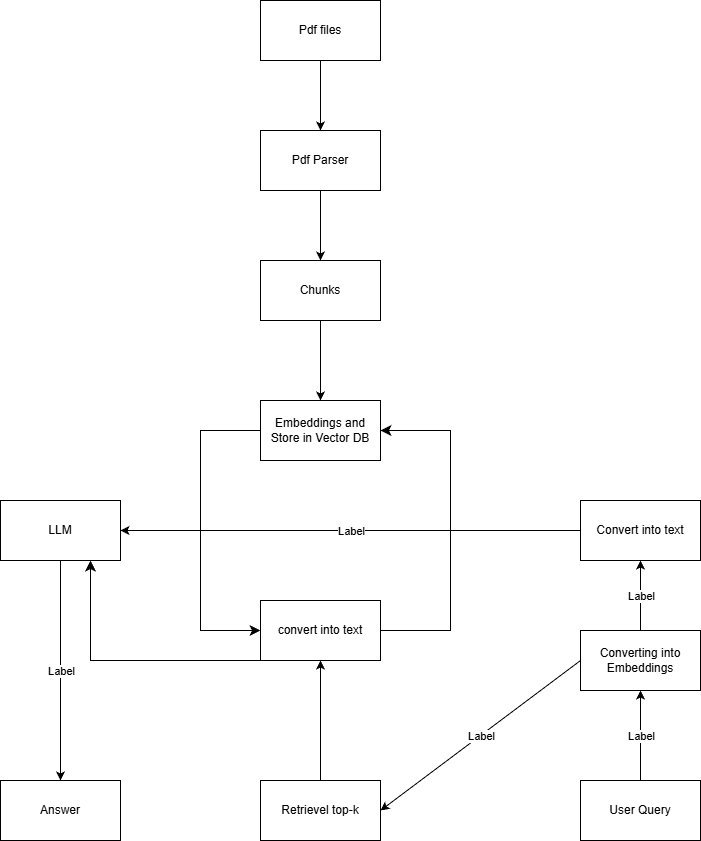

The diagram above was exported from draw.io. Its source (the exported page's mxGraphModel, read from the mxfile embedded in the PNG):
<mxGraphModel dx="838" dy="1668" grid="1" gridSize="10" guides="1" tooltips="1" connect="1" arrows="1" fold="1" page="1" pageScale="1" pageWidth="850" pageHeight="1100" math="0" shadow="0">
  <root>
    <mxCell id="0" />
    <mxCell id="1" parent="0" />
    <mxCell id="38" style="edgeStyle=none;html=1;exitX=0.5;exitY=1;exitDx=0;exitDy=0;entryX=0.5;entryY=0;entryDx=0;entryDy=0;" edge="1" parent="1" source="2" target="5">
      <mxGeometry relative="1" as="geometry" />
    </mxCell>
    <mxCell id="2" value="Pdf files" style="rounded=0;whiteSpace=wrap;html=1;" vertex="1" parent="1">
      <mxGeometry x="390" y="-20" width="120" height="60" as="geometry" />
    </mxCell>
    <mxCell id="39" style="edgeStyle=none;html=1;exitX=0.5;exitY=1;exitDx=0;exitDy=0;" edge="1" parent="1" source="5" target="6">
      <mxGeometry relative="1" as="geometry" />
    </mxCell>
    <mxCell id="5" value="Pdf Parser" style="rounded=0;whiteSpace=wrap;html=1;" vertex="1" parent="1">
      <mxGeometry x="390" y="110" width="120" height="60" as="geometry" />
    </mxCell>
    <mxCell id="40" style="edgeStyle=none;html=1;exitX=0.5;exitY=1;exitDx=0;exitDy=0;" edge="1" parent="1" source="6" target="9">
      <mxGeometry relative="1" as="geometry" />
    </mxCell>
    <mxCell id="6" value="Chunks" style="rounded=0;whiteSpace=wrap;html=1;" vertex="1" parent="1">
      <mxGeometry x="390" y="240" width="120" height="60" as="geometry" />
    </mxCell>
    <mxCell id="9" value="Embeddings and Store in Vector DB" style="rounded=0;whiteSpace=wrap;html=1;" vertex="1" parent="1">
      <mxGeometry x="390" y="380" width="120" height="60" as="geometry" />
    </mxCell>
    <mxCell id="12" value="LLM" style="rounded=0;whiteSpace=wrap;html=1;" vertex="1" parent="1">
      <mxGeometry x="130" y="480" width="120" height="60" as="geometry" />
    </mxCell>
    <mxCell id="15" value="Convert into text" style="rounded=0;whiteSpace=wrap;html=1;" vertex="1" parent="1">
      <mxGeometry x="710" y="480" width="120" height="60" as="geometry" />
    </mxCell>
    <mxCell id="16" value="Converting into Embeddings" style="rounded=0;whiteSpace=wrap;html=1;" vertex="1" parent="1">
      <mxGeometry x="710" y="610" width="120" height="60" as="geometry" />
    </mxCell>
    <mxCell id="17" value="User Query" style="rounded=0;whiteSpace=wrap;html=1;" vertex="1" parent="1">
      <mxGeometry x="710" y="760" width="120" height="60" as="geometry" />
    </mxCell>
    <mxCell id="18" value="" style="endArrow=classic;html=1;exitX=0.5;exitY=0;exitDx=0;exitDy=0;entryX=0.5;entryY=1;entryDx=0;entryDy=0;" edge="1" parent="1" source="17" target="16">
      <mxGeometry relative="1" as="geometry">
        <mxPoint x="420" y="650" as="sourcePoint" />
        <mxPoint x="520" y="650" as="targetPoint" />
      </mxGeometry>
    </mxCell>
    <mxCell id="19" value="Label" style="edgeLabel;resizable=0;html=1;align=center;verticalAlign=middle;" connectable="0" vertex="1" parent="18">
      <mxGeometry relative="1" as="geometry" />
    </mxCell>
    <mxCell id="20" value="" style="endArrow=classic;html=1;exitX=0.5;exitY=0;exitDx=0;exitDy=0;entryX=0.5;entryY=1;entryDx=0;entryDy=0;" edge="1" parent="1" source="16" target="15">
      <mxGeometry relative="1" as="geometry">
        <mxPoint x="420" y="640" as="sourcePoint" />
        <mxPoint x="520" y="640" as="targetPoint" />
      </mxGeometry>
    </mxCell>
    <mxCell id="21" value="Label" style="edgeLabel;resizable=0;html=1;align=center;verticalAlign=middle;" connectable="0" vertex="1" parent="20">
      <mxGeometry relative="1" as="geometry" />
    </mxCell>
    <mxCell id="43" style="edgeStyle=none;html=1;exitX=0.5;exitY=0;exitDx=0;exitDy=0;entryX=0.5;entryY=1;entryDx=0;entryDy=0;" edge="1" parent="1" source="22" target="41">
      <mxGeometry relative="1" as="geometry" />
    </mxCell>
    <mxCell id="22" value="Retrievel top-k" style="rounded=0;whiteSpace=wrap;html=1;" vertex="1" parent="1">
      <mxGeometry x="390" y="760" width="120" height="60" as="geometry" />
    </mxCell>
    <mxCell id="23" value="" style="endArrow=classic;html=1;entryX=1;entryY=0.5;entryDx=0;entryDy=0;exitX=0;exitY=0.5;exitDx=0;exitDy=0;" edge="1" parent="1" source="16" target="22">
      <mxGeometry relative="1" as="geometry">
        <mxPoint x="590" y="600" as="sourcePoint" />
        <mxPoint x="520" y="600" as="targetPoint" />
      </mxGeometry>
    </mxCell>
    <mxCell id="24" value="Label" style="edgeLabel;resizable=0;html=1;align=center;verticalAlign=middle;" connectable="0" vertex="1" parent="23">
      <mxGeometry relative="1" as="geometry" />
    </mxCell>
    <mxCell id="25" value="" style="endArrow=classic;html=1;entryX=1;entryY=0.5;entryDx=0;entryDy=0;exitX=0;exitY=0.5;exitDx=0;exitDy=0;" edge="1" parent="1" source="15" target="12">
      <mxGeometry relative="1" as="geometry">
        <mxPoint x="550" y="510" as="sourcePoint" />
        <mxPoint x="520" y="490" as="targetPoint" />
      </mxGeometry>
    </mxCell>
    <mxCell id="26" value="Label" style="edgeLabel;resizable=0;html=1;align=center;verticalAlign=middle;" connectable="0" vertex="1" parent="25">
      <mxGeometry relative="1" as="geometry" />
    </mxCell>
    <mxCell id="32" value="Answer" style="rounded=0;whiteSpace=wrap;html=1;" vertex="1" parent="1">
      <mxGeometry x="130" y="760" width="120" height="60" as="geometry" />
    </mxCell>
    <mxCell id="33" value="" style="endArrow=classic;html=1;exitX=0.5;exitY=1;exitDx=0;exitDy=0;entryX=0.5;entryY=0;entryDx=0;entryDy=0;" edge="1" parent="1" source="12" target="32">
      <mxGeometry relative="1" as="geometry">
        <mxPoint x="420" y="600" as="sourcePoint" />
        <mxPoint x="520" y="600" as="targetPoint" />
      </mxGeometry>
    </mxCell>
    <mxCell id="34" value="Label" style="edgeLabel;resizable=0;html=1;align=center;verticalAlign=middle;" connectable="0" vertex="1" parent="33">
      <mxGeometry relative="1" as="geometry" />
    </mxCell>
    <mxCell id="41" value="convert into text" style="rounded=0;whiteSpace=wrap;html=1;" vertex="1" parent="1">
      <mxGeometry x="390" y="580" width="120" height="60" as="geometry" />
    </mxCell>
    <mxCell id="46" value="" style="edgeStyle=elbowEdgeStyle;elbow=horizontal;endArrow=classic;html=1;curved=0;rounded=0;endSize=8;startSize=8;exitX=1;exitY=0.5;exitDx=0;exitDy=0;entryX=1;entryY=0.5;entryDx=0;entryDy=0;" edge="1" parent="1" source="41" target="9">
      <mxGeometry width="50" height="50" relative="1" as="geometry">
        <mxPoint x="460" y="540" as="sourcePoint" />
        <mxPoint x="510" y="490" as="targetPoint" />
        <Array as="points">
          <mxPoint x="580" y="500" />
        </Array>
      </mxGeometry>
    </mxCell>
    <mxCell id="47" value="" style="edgeStyle=elbowEdgeStyle;elbow=horizontal;endArrow=classic;html=1;curved=0;rounded=0;endSize=8;startSize=8;exitX=0;exitY=0.5;exitDx=0;exitDy=0;entryX=0;entryY=0.5;entryDx=0;entryDy=0;" edge="1" parent="1" source="9" target="41">
      <mxGeometry width="50" height="50" relative="1" as="geometry">
        <mxPoint x="460" y="540" as="sourcePoint" />
        <mxPoint x="510" y="490" as="targetPoint" />
        <Array as="points">
          <mxPoint x="330" y="510" />
        </Array>
      </mxGeometry>
    </mxCell>
    <mxCell id="48" value="" style="edgeStyle=segmentEdgeStyle;endArrow=classic;html=1;curved=0;rounded=0;endSize=8;startSize=8;exitX=0;exitY=0.5;exitDx=0;exitDy=0;entryX=0.75;entryY=1;entryDx=0;entryDy=0;" edge="1" parent="1" source="41" target="12">
      <mxGeometry width="50" height="50" relative="1" as="geometry">
        <mxPoint x="460" y="560" as="sourcePoint" />
        <mxPoint x="510" y="510" as="targetPoint" />
        <Array as="points">
          <mxPoint x="390" y="640" />
          <mxPoint x="220" y="640" />
        </Array>
      </mxGeometry>
    </mxCell>
  </root>
</mxGraphModel>